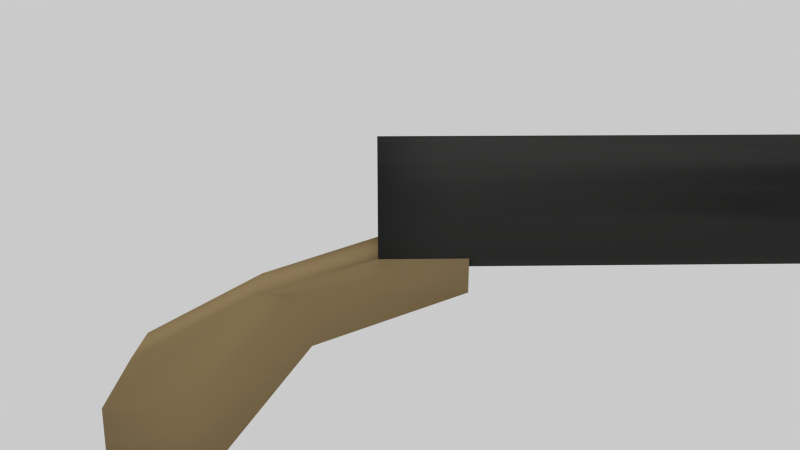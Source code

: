 # Source: Hand_Cannon.blend  (saved by Blender 2.69.0; exported with 4.5.12 LTS)
import bpy
from mathutils import Matrix  # noqa: F401  (used for matrix-valued properties, if any)

bpy.ops.wm.read_factory_settings(use_empty=True)
scene = bpy.context.scene
scene.name = 'Scene'

# ---- collections
col_collection_1 = bpy.data.collections.new('Collection 1'); scene.collection.children.link(col_collection_1)

# ---- materials (node trees are filled in below, after node groups)
mat_material_001 = bpy.data.materials.new('Material.001')
mat_material_001.alpha_threshold = 0.0
mat_material_001.roughness = 0.5
mat_material_001.line_color = (0.0, 0.0, 0.0, 1.0)
mat_material = bpy.data.materials.new('Material')
mat_material.alpha_threshold = 0.0
mat_material.roughness = 0.5
mat_material.line_color = (0.0, 0.0, 0.0, 1.0)

# ---- material node trees
mat_material_001.use_nodes = True; mat_material_001.node_tree.nodes.clear()
_N = mat_material_001.node_tree.nodes; _L = mat_material_001.node_tree.links
n0 = _N.new('ShaderNodeOutputMaterial'); n0.name = 'Material Output'; n0.location = (300, 300)
n1 = _N.new('ShaderNodeBsdfDiffuse'); n1.name = 'Diffuse BSDF'; n1.location = (10, 300)
n1.inputs[0].default_value = (0.3185, 0.2298, 0.1136, 1.0)
_L.new(n1.outputs[0], n0.inputs[0])
n0.is_active_output = True
mat_material.use_nodes = True; mat_material.node_tree.nodes.clear()
_N = mat_material.node_tree.nodes; _L = mat_material.node_tree.links
n0 = _N.new('ShaderNodeOutputMaterial'); n0.name = 'Material Output'; n0.location = (300, 300)
n1 = _N.new('ShaderNodeBsdfAnisotropic'); n1.name = 'Glossy BSDF'; n1.location = (100, 300)
n1.distribution = 'BECKMANN'
n1.inputs[0].default_value = (0.04173, 0.04203, 0.04049, 1.0)
n1.inputs[1].default_value = 0.7239
_L.new(n1.outputs[0], n0.inputs[0])
n0.is_active_output = True

# ---- world
world_world = bpy.data.worlds.new('World'); scene.world = world_world
world_world.color = (0.5926, 0.5926, 0.5926)
world_world.use_sun_shadow = False
world_world.sun_shadow_jitter_overblur = 0.0
world_world.cycles.sampling_method = 'MANUAL'
world_world.cycles.sample_map_resolution = 256

# ---- cameras
cam_camera = bpy.data.cameras.new('Camera')
cam_camera.clip_end = 100.0
cam_camera.lens = 35.0
cam_camera.sensor_width = 32.0
cam_camera.sensor_height = 18.0
cam_camera.dof.focus_distance = 0.0

# ---- lights
light_hemi = bpy.data.lights.new('Hemi', 'SUN')
light_hemi.transmission_factor = 0.0
light_hemi.angle = 0.1993
light_hemi.energy = 0.8
light_hemi.shadow_buffer_clip_start = 0.5
light_hemi.shadow_soft_size = 0.1
light_hemi.shadow_cascade_max_distance = 1000.0
light_hemi.cycles.use_multiple_importance_sampling = False

# ---- meshes
me_cube = bpy.data.meshes.new('Cube')
me_cube.from_pydata([(-2.142, -0.715, 0.07101), (-0.5577, -0.715, 0.07101), (-2.142, -0.6658, 1.741), (-0.5577, -0.6658, 1.741), (10.68, -0.715, 0.07101), (10.68, -0.6658, 1.741), (-2.142, -0.903, 0.943), (-0.5577, -0.903, 0.943), (10.68, -0.903, 0.943), (-2.142, -0.2584, 0.07101), (-0.5577, -0.283, -0.2107), (-2.142, -0.283, 2.051), (-0.5577, -0.283, 2.051), (10.68, -0.283, -0.2107), (10.68, -0.283, 2.051), (-2.142, -0.3524, 0.943), (4.101, -0.3524, 0.943), (-0.5577, -0.8583, 1.379), (10.68, -0.8583, 1.379), (-2.142, -0.8583, 1.379), (-2.142, -0.3054, 1.452), (4.101, -0.3054, 1.452), (-2.142, -0.8583, 0.507), (-0.5577, -0.8583, 0.507), (10.68, -0.8583, 0.507), (-2.142, -0.3054, 0.507), (4.101, -0.3054, 0.4343), (-2.142, 3.338e-08, 2.106), (-2.142, 3.338e-08, 0.07101), (-2.142, 0.715, 0.07101), (-0.5577, 0.715, 0.07101), (-0.5577, 3.338e-08, -0.2196), (-2.142, 0.6658, 1.741), (-0.5577, 0.6658, 1.741), (-0.5577, 3.338e-08, 2.106), (10.68, 0.715, 0.07101), (10.68, 3.338e-08, -0.2196), (10.68, 0.6658, 1.741), (10.68, 3.338e-08, 2.106), (-2.142, 3.338e-08, 0.943), (-2.142, 0.903, 0.943), (-0.5577, 0.903, 0.943), (10.68, 0.903, 0.943), (4.101, 3.338e-08, 0.943), (-2.142, 0.2584, 0.07101), (-0.5577, 0.283, -0.2107), (-2.142, 0.283, 2.051), (-0.5577, 0.283, 2.051), (10.68, 0.283, -0.2107), (10.68, 0.283, 2.051), (-2.142, 0.3524, 0.943), (4.101, 0.3524, 0.943), (-0.5577, 0.8583, 1.379), (10.68, 0.8583, 1.379), (4.101, 3.338e-08, 1.524), (-2.142, 3.338e-08, 1.524), (-2.142, 0.8583, 1.379), (-2.142, 0.3054, 1.452), (4.101, 0.3054, 1.452), (-2.142, 3.338e-08, 0.507), (-2.142, 0.8583, 0.507), (-0.5577, 0.8583, 0.507), (10.68, 0.8583, 0.507), (4.101, 3.338e-08, 0.3617), (-2.142, 0.3054, 0.507), (4.101, 0.3054, 0.4343), (-2.142, -0.715, 0.07101), (-0.5577, -0.715, 0.07101), (-7.19, -0.5763, -3.778), (-5.055, -0.5763, -3.778), (-6.572, -0.5763, -1.778), (-5.572, -0.5763, -3.778), (-4.337, -0.5763, -0.5965), (-3.337, -0.5763, -0.5965), (-7.19, -0.5763, -2.778), (-5.572, -0.5763, -2.778), (-3.337, -0.5763, -1.596), (-0.5456, -0.5763, -0.6032), (-2.142, 3.338e-08, 0.07101), (-2.142, 0.715, 0.07101), (-0.5577, 0.715, 0.07101), (-0.5577, 3.338e-08, -0.2196), (-7.19, 0.5763, -3.778), (-4.337, 3.338e-08, -0.5965), (-5.572, 3.338e-08, -3.778), (-5.055, 0.5763, -3.778), (-6.572, 0.5763, -1.778), (-5.572, 0.5763, -3.778), (-4.337, 0.5763, -0.5965), (-3.337, 0.5763, -0.5965), (-6.572, 3.338e-08, -1.778), (-7.19, 3.338e-08, -3.778), (-5.055, 3.338e-08, -3.778), (-7.19, 0.5763, -2.778), (-5.572, 0.5763, -2.778), (-3.337, 0.5763, -1.596), (-7.19, 3.338e-08, -2.778), (-3.337, 3.338e-08, -1.596), (-0.5456, 0.5763, -0.6032), (-0.5456, 3.338e-08, -0.6032)], [(31, 1), (28, 0), (31, 30), (28, 29)], [(19, 17, 3, 2), (12, 34, 27, 11), (23, 1, 4, 24), (20, 19, 2, 11), (21, 54, 38, 14), (12, 3, 5, 14), (10, 31, 36, 13), (22, 23, 7, 6), (17, 7, 8, 18), (25, 22, 6, 15), (26, 63, 43, 16), (3, 12, 11, 2), (55, 20, 11, 27), (18, 21, 14, 5), (34, 12, 14, 38), (1, 10, 13, 4), (59, 25, 15, 39), (24, 26, 16, 8), (6, 7, 17, 19), (15, 6, 19, 20), (16, 43, 54, 21), (3, 17, 18, 5), (39, 15, 20, 55), (8, 16, 21, 18), (7, 23, 24, 8), (0, 1, 23, 22), (9, 0, 22, 25), (13, 36, 63, 26), (28, 9, 25, 59), (4, 13, 26, 24), (56, 32, 33, 52), (47, 46, 27, 34), (61, 62, 35, 30), (57, 46, 32, 56), (58, 49, 38, 54), (47, 49, 37, 33), (45, 48, 36, 31), (60, 40, 41, 61), (52, 53, 42, 41), (64, 50, 40, 60), (65, 51, 43, 63), (33, 32, 46, 47), (55, 27, 46, 57), (53, 37, 49, 58), (34, 38, 49, 47), (30, 35, 48, 45), (59, 39, 50, 64), (62, 42, 51, 65), (40, 56, 52, 41), (50, 57, 56, 40), (51, 58, 54, 43), (33, 37, 53, 52), (39, 55, 57, 50), (42, 53, 58, 51), (41, 42, 62, 61), (29, 60, 61, 30), (44, 64, 60, 29), (48, 65, 63, 36), (28, 59, 64, 44), (35, 62, 65, 48), (72, 70, 74, 75), (97, 76, 69, 92), (75, 74, 68, 71), (76, 97, 99, 77), (68, 91, 84, 71), (74, 96, 91, 68), (76, 75, 71, 69), (71, 84, 92, 69), (72, 83, 90, 70), (70, 90, 96, 74), (73, 72, 75, 76), (72, 73, 67, 66), (81, 67, 77, 99), (73, 76, 77, 67), (83, 72, 66, 78), (88, 94, 93, 86), (97, 92, 85, 95), (94, 87, 82, 93), (95, 98, 99, 97), (82, 87, 84, 91), (93, 82, 91, 96), (95, 85, 87, 94), (87, 85, 92, 84), (88, 86, 90, 83), (86, 93, 96, 90), (89, 95, 94, 88), (88, 79, 80, 89), (81, 99, 98, 80), (89, 80, 98, 95), (83, 78, 79, 88)])
me_cube.polygons.foreach_set('use_smooth', [True] * 90)
me_cube.polygons.foreach_set('material_index', [1, 1, 1, 1, 1, 1, 1, 1, 1, 1, 1, 1, 1, 1, 1, 1, 1, 1, 1, 1, 1, 1, 1, 1, 1, 1, 1, 1, 1, 1, 1, 1, 1, 1, 1, 1, 1, 1, 1, 1, 1, 1, 1, 1, 1, 1, 1, 1, 1, 1, 1, 1, 1, 1, 1, 1, 1, 1, 1, 1, 0, 0, 0, 0, 0, 0, 0, 0, 0, 0, 0, 0, 0, 0, 0, 0, 0, 0, 0, 0, 0, 0, 0, 0, 0, 0, 0, 0, 0, 0])
me_cube.materials.append(mat_material_001)
me_cube.materials.append(mat_material)
me_cube.use_remesh_preserve_volume = False
me_cube.use_remesh_preserve_attributes = False
me_cube.use_mirror_vertex_groups = False
me_cube.update()

# ---- objects
ob_hemi = bpy.data.objects.new('Hemi', light_hemi)
ob_camera = bpy.data.objects.new('Camera', cam_camera)
ob_cube = bpy.data.objects.new('Cube', me_cube)

# ---- transforms, parenting, visibility, modifiers, constraints
ob_hemi.location = (0.0, 0.0, 15.34)
ob_hemi.lineart.crease_threshold = 0.0
ob_camera.location = (-6.525, -15.21, 4.323)
ob_camera.rotation_euler = (1.305, 2.055e-06, -0.02602)
ob_camera.lineart.crease_threshold = 0.0
ob_cube.location = (-4.387, -3.338e-08, -0.3095)
ob_cube.lineart.crease_threshold = 0.0

# ---- collection membership
col_collection_1.objects.link(ob_hemi)
col_collection_1.objects.link(ob_camera)
col_collection_1.objects.link(ob_cube)

# ---- scene / render settings (as saved in the file)
scene.camera = ob_camera
scene.frame_start = 1; scene.frame_end = 250; scene.frame_set(1)
scene.render.engine = 'CYCLES'
scene.render.image_settings.compression = 90
scene.render.resolution_percentage = 50
scene.render.dither_intensity = 0.0
scene.cycles.use_denoising = False
scene.cycles.samples = 10
scene.cycles.sampling_pattern = 'TABULATED_SOBOL'
scene.cycles.light_sampling_threshold = 0.0
scene.cycles.use_adaptive_sampling = False
scene.cycles.use_light_tree = False
scene.cycles.blur_glossy = 0.0
scene.cycles.volume_bounces = 1
scene.cycles.pixel_filter_type = 'GAUSSIAN'
scene.cycles.sample_clamp_indirect = 0.0
scene.view_settings.view_transform = 'Standard'
bpy.context.view_layer.update()
